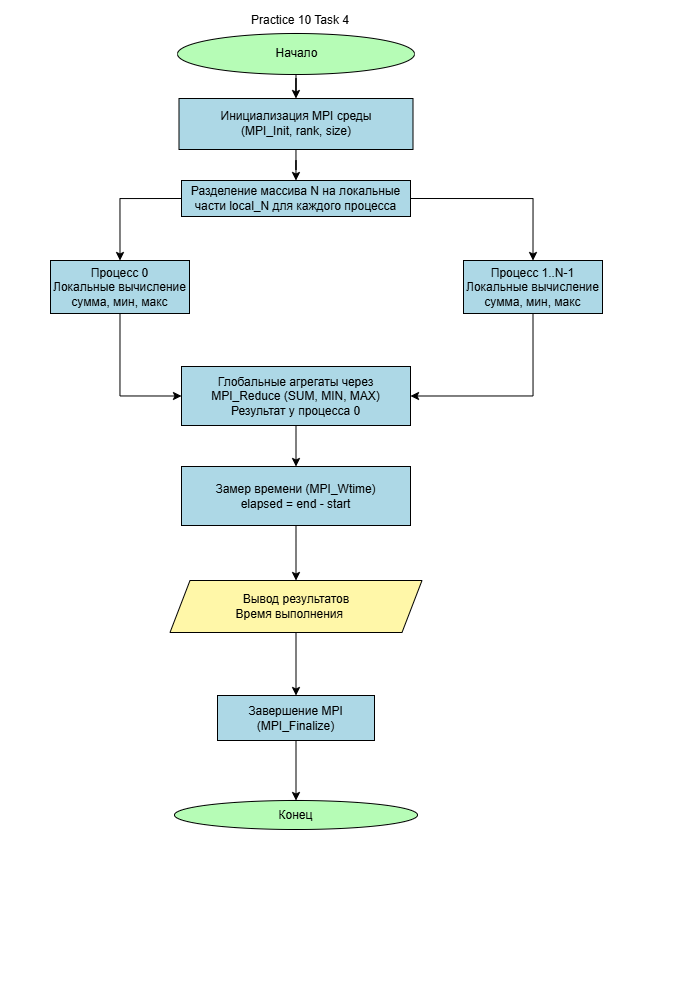

The diagram above was exported from draw.io. Its source (the exported page's mxGraphModel, read from the mxfile embedded in the PNG):
<mxGraphModel dx="1173" dy="561" grid="0" gridSize="10" guides="1" tooltips="1" connect="1" arrows="1" fold="1" page="1" pageScale="1" pageWidth="700" pageHeight="1000" background="light-dark(#000000,#FFFFFF)" math="0" shadow="0">
  <root>
    <mxCell id="0" />
    <mxCell id="1" parent="0" />
    <mxCell id="doy44mVqO59pjQrLM7yg-3" edge="1" parent="1" source="doy44mVqO59pjQrLM7yg-1" style="edgeStyle=orthogonalEdgeStyle;rounded=0;orthogonalLoop=1;jettySize=auto;html=1;strokeColor=light-dark(#000000,#000000);" target="doy44mVqO59pjQrLM7yg-2" value="">
      <mxGeometry relative="1" as="geometry" />
    </mxCell>
    <mxCell id="doy44mVqO59pjQrLM7yg-1" parent="1" style="ellipse;html=1;labelBackgroundColor=none;fillColor=light-dark(#FFFFFF,#B6FCB6);fontColor=light-dark(#000000,#000000);strokeColor=light-dark(#000000,#000000);" value="Начало" vertex="1">
      <mxGeometry height="41" width="237" x="177" y="33" as="geometry" />
    </mxCell>
    <mxCell id="sG9KfqrCHrTUrnErksR7-104" edge="1" parent="1" source="doy44mVqO59pjQrLM7yg-2" style="edgeStyle=orthogonalEdgeStyle;rounded=0;orthogonalLoop=1;jettySize=auto;html=1;strokeColor=light-dark(#000000,#000000);" target="sG9KfqrCHrTUrnErksR7-43" value="">
      <mxGeometry relative="1" as="geometry" />
    </mxCell>
    <mxCell id="doy44mVqO59pjQrLM7yg-2" parent="1" style="whiteSpace=wrap;html=1;fontColor=light-dark(#000000,#000000);fillColor=light-dark(#FFFFFF,#ADD8E6);strokeColor=light-dark(#000000,#000000);" value="Инициализация MPI среды&lt;div&gt;(MPI_Init, rank, size)&lt;/div&gt;" vertex="1">
      <mxGeometry height="51" width="234" x="178.5" y="98" as="geometry" />
    </mxCell>
    <mxCell id="coULOOPrYOhBQE1Ny3B1-61" parent="1" style="ellipse;whiteSpace=wrap;html=1;fillColor=light-dark(#FFFFFF,#B6FCB6);fontColor=light-dark(#000000,#000000);strokeColor=light-dark(#000000,#000000);" value="Конец" vertex="1">
      <mxGeometry height="29" width="243" x="174" y="800" as="geometry" />
    </mxCell>
    <mxCell id="coULOOPrYOhBQE1Ny3B1-65" parent="1" style="text;html=1;whiteSpace=wrap;strokeColor=none;fillColor=none;align=center;verticalAlign=middle;rounded=0;fontColor=light-dark(#000000,#000000);" value="Practice 10 Task 4" vertex="1">
      <mxGeometry height="30" width="214" x="193" y="5" as="geometry" />
    </mxCell>
    <mxCell id="sG9KfqrCHrTUrnErksR7-136" edge="1" parent="1" source="H-YSsGn8ZeCYWvAc8pk7-5" style="edgeStyle=orthogonalEdgeStyle;rounded=0;orthogonalLoop=1;jettySize=auto;html=1;exitX=0.5;exitY=1;exitDx=0;exitDy=0;entryX=0.5;entryY=0;entryDx=0;entryDy=0;strokeColor=light-dark(#000000,#000000);" target="sG9KfqrCHrTUrnErksR7-132">
      <mxGeometry relative="1" as="geometry" />
    </mxCell>
    <mxCell id="H-YSsGn8ZeCYWvAc8pk7-5" parent="1" style="shape=parallelogram;perimeter=parallelogramPerimeter;whiteSpace=wrap;html=1;fixedSize=1;fillColor=light-dark(#FFFFFF,#FFF7A8);strokeColor=light-dark(#000000,#000000);fontColor=light-dark(#000000,#000000);" value="Вывод результатов&lt;div&gt;Время выполнения&lt;span style=&quot;background-color: transparent;&quot;&gt;&amp;nbsp; &amp;nbsp;&lt;/span&gt;&lt;span style=&quot;background-color: transparent;&quot;&gt;&amp;nbsp;&lt;/span&gt;&lt;/div&gt;" vertex="1">
      <mxGeometry height="52" width="252" x="169.5" y="580" as="geometry" />
    </mxCell>
    <mxCell id="H-YSsGn8ZeCYWvAc8pk7-32" edge="1" parent="1" style="edgeStyle=orthogonalEdgeStyle;rounded=0;orthogonalLoop=1;jettySize=auto;html=1;" value="">
      <mxGeometry relative="1" as="geometry">
        <mxPoint x="303" y="334.03703703703695" as="sourcePoint" />
        <mxPoint x="334" y="336.03703703703707" as="targetPoint" />
      </mxGeometry>
    </mxCell>
    <mxCell id="sG9KfqrCHrTUrnErksR7-42" edge="1" parent="1" style="edgeStyle=orthogonalEdgeStyle;rounded=0;orthogonalLoop=1;jettySize=auto;html=1;" value="">
      <mxGeometry relative="1" as="geometry">
        <mxPoint x="407" y="191.47058823529414" as="sourcePoint" />
        <mxPoint x="495.55555555555543" y="138.5" as="targetPoint" />
      </mxGeometry>
    </mxCell>
    <mxCell id="sG9KfqrCHrTUrnErksR7-37" edge="1" parent="1" style="edgeStyle=orthogonalEdgeStyle;rounded=0;orthogonalLoop=1;jettySize=auto;html=1;exitX=0.5;exitY=1;exitDx=0;exitDy=0;">
      <mxGeometry relative="1" as="geometry">
        <mxPoint x="379.5" y="344.5" as="sourcePoint" />
        <mxPoint x="379.5" y="344.5" as="targetPoint" />
      </mxGeometry>
    </mxCell>
    <mxCell id="sG9KfqrCHrTUrnErksR7-77" edge="1" parent="1" source="sG9KfqrCHrTUrnErksR7-43" style="edgeStyle=orthogonalEdgeStyle;rounded=0;orthogonalLoop=1;jettySize=auto;html=1;exitX=0;exitY=0.5;exitDx=0;exitDy=0;entryX=0.5;entryY=0;entryDx=0;entryDy=0;strokeColor=light-dark(#000000,#000000);" target="sG9KfqrCHrTUrnErksR7-74">
      <mxGeometry relative="1" as="geometry" />
    </mxCell>
    <mxCell id="sG9KfqrCHrTUrnErksR7-108" edge="1" parent="1" source="sG9KfqrCHrTUrnErksR7-43" style="edgeStyle=orthogonalEdgeStyle;rounded=0;orthogonalLoop=1;jettySize=auto;html=1;exitX=1;exitY=0.5;exitDx=0;exitDy=0;entryX=0.5;entryY=0;entryDx=0;entryDy=0;strokeColor=light-dark(#000000,#000000);" target="sG9KfqrCHrTUrnErksR7-106">
      <mxGeometry relative="1" as="geometry" />
    </mxCell>
    <mxCell id="sG9KfqrCHrTUrnErksR7-43" parent="1" style="whiteSpace=wrap;html=1;fillColor=light-dark(#FFFFFF,#ADD8E6);strokeColor=light-dark(#000000,#000000);fontColor=light-dark(#000000,#000000);" value="Разделение массива N на локальные части local_N для каждого процесса" vertex="1">
      <mxGeometry height="36" width="229" x="181" y="180" as="geometry" />
    </mxCell>
    <mxCell id="sG9KfqrCHrTUrnErksR7-142" edge="1" parent="1" source="sG9KfqrCHrTUrnErksR7-74" style="edgeStyle=orthogonalEdgeStyle;rounded=0;orthogonalLoop=1;jettySize=auto;html=1;exitX=0.5;exitY=1;exitDx=0;exitDy=0;entryX=0;entryY=0.5;entryDx=0;entryDy=0;strokeColor=light-dark(#000000,#000000);" target="sG9KfqrCHrTUrnErksR7-139">
      <mxGeometry relative="1" as="geometry" />
    </mxCell>
    <mxCell id="sG9KfqrCHrTUrnErksR7-74" parent="1" style="whiteSpace=wrap;html=1;fillColor=light-dark(#FFFFFF,#ADD8E6);strokeColor=light-dark(#000000,#000000);fontColor=light-dark(#000000,#000000);" value="Процесс 0&lt;div&gt;Локальные вычисление&lt;/div&gt;&lt;div&gt;сумма, мин, макс&lt;/div&gt;" vertex="1">
      <mxGeometry height="53" width="139" x="50" y="260" as="geometry" />
    </mxCell>
    <mxCell id="sG9KfqrCHrTUrnErksR7-143" edge="1" parent="1" source="sG9KfqrCHrTUrnErksR7-106" style="edgeStyle=orthogonalEdgeStyle;rounded=0;orthogonalLoop=1;jettySize=auto;html=1;exitX=0.5;exitY=1;exitDx=0;exitDy=0;entryX=1;entryY=0.5;entryDx=0;entryDy=0;strokeColor=light-dark(#000000,#000000);" target="sG9KfqrCHrTUrnErksR7-139">
      <mxGeometry relative="1" as="geometry" />
    </mxCell>
    <mxCell id="sG9KfqrCHrTUrnErksR7-106" parent="1" style="whiteSpace=wrap;html=1;fillColor=light-dark(#FFFFFF,#ADD8E6);strokeColor=light-dark(#000000,#000000);fontColor=light-dark(#000000,#000000);" value="Процесс 1..N-1&lt;div&gt;Локальные вычисление&lt;/div&gt;&lt;div&gt;сумма, мин, макс&lt;/div&gt;" vertex="1">
      <mxGeometry height="53" width="139" x="463" y="260" as="geometry" />
    </mxCell>
    <mxCell id="sG9KfqrCHrTUrnErksR7-137" edge="1" parent="1" source="sG9KfqrCHrTUrnErksR7-132" style="edgeStyle=orthogonalEdgeStyle;rounded=0;orthogonalLoop=1;jettySize=auto;html=1;exitX=0.5;exitY=1;exitDx=0;exitDy=0;entryX=0.5;entryY=0;entryDx=0;entryDy=0;strokeColor=light-dark(#000000,#000000);" target="coULOOPrYOhBQE1Ny3B1-61">
      <mxGeometry relative="1" as="geometry" />
    </mxCell>
    <mxCell id="sG9KfqrCHrTUrnErksR7-132" parent="1" style="whiteSpace=wrap;html=1;fontColor=light-dark(#000000,#000000);fillColor=light-dark(#FFFFFF,#ADD8E6);strokeColor=light-dark(#000000,#000000);" value="Завершение MPI&lt;div&gt;(MPI_Finalize)&lt;/div&gt;" vertex="1">
      <mxGeometry height="45" width="157" x="217" y="695" as="geometry" />
    </mxCell>
    <mxCell id="sG9KfqrCHrTUrnErksR7-144" edge="1" parent="1" source="sG9KfqrCHrTUrnErksR7-139" style="edgeStyle=orthogonalEdgeStyle;rounded=0;orthogonalLoop=1;jettySize=auto;html=1;exitX=0.5;exitY=1;exitDx=0;exitDy=0;entryX=0.5;entryY=0;entryDx=0;entryDy=0;strokeColor=light-dark(#000000,#000000);" target="sG9KfqrCHrTUrnErksR7-140">
      <mxGeometry relative="1" as="geometry" />
    </mxCell>
    <mxCell id="sG9KfqrCHrTUrnErksR7-139" parent="1" style="whiteSpace=wrap;html=1;fillColor=light-dark(#FFFFFF,#ADD8E6);strokeColor=light-dark(#000000,#000000);fontColor=light-dark(#000000,#000000);" value="Глобальные агрегаты через MPI_Reduce (SUM, MIN, MAX)&lt;div&gt;Результат у процесса 0&lt;/div&gt;" vertex="1">
      <mxGeometry height="59" width="229" x="181" y="366" as="geometry" />
    </mxCell>
    <mxCell id="sG9KfqrCHrTUrnErksR7-145" edge="1" parent="1" source="sG9KfqrCHrTUrnErksR7-140" style="edgeStyle=orthogonalEdgeStyle;rounded=0;orthogonalLoop=1;jettySize=auto;html=1;exitX=0.5;exitY=1;exitDx=0;exitDy=0;entryX=0.5;entryY=0;entryDx=0;entryDy=0;strokeColor=light-dark(#000000,#000000);" target="H-YSsGn8ZeCYWvAc8pk7-5">
      <mxGeometry relative="1" as="geometry" />
    </mxCell>
    <mxCell id="sG9KfqrCHrTUrnErksR7-140" parent="1" style="whiteSpace=wrap;html=1;fillColor=light-dark(#FFFFFF,#ADD8E6);strokeColor=light-dark(#000000,#000000);fontColor=light-dark(#000000,#000000);" value="Замер времени (MPI_Wtime)&lt;div&gt;elapsed = end - start&lt;/div&gt;" vertex="1">
      <mxGeometry height="59" width="229" x="181" y="466" as="geometry" />
    </mxCell>
  </root>
</mxGraphModel>